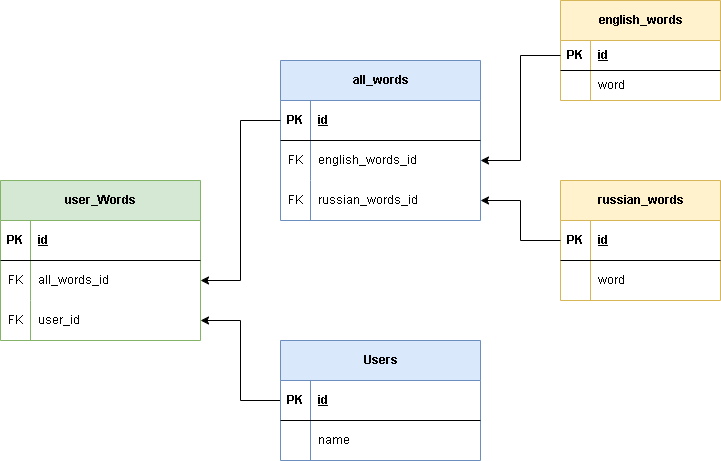

The diagram above was exported from draw.io. Its source (the exported page's mxGraphModel, read from the mxfile embedded in the PNG):
<mxGraphModel dx="1393" dy="1945" grid="1" gridSize="10" guides="1" tooltips="1" connect="1" arrows="1" fold="1" page="1" pageScale="1" pageWidth="827" pageHeight="1169" math="0" shadow="0">
  <root>
    <mxCell id="0" />
    <mxCell id="1" parent="0" />
    <mxCell id="9TjbR0Nn5oZyAXPOyods-69" style="edgeStyle=orthogonalEdgeStyle;rounded=0;orthogonalLoop=1;jettySize=auto;html=1;entryX=1;entryY=0.5;entryDx=0;entryDy=0;" edge="1" parent="1" source="9TjbR0Nn5oZyAXPOyods-1" target="9TjbR0Nn5oZyAXPOyods-24">
      <mxGeometry relative="1" as="geometry" />
    </mxCell>
    <mxCell id="9TjbR0Nn5oZyAXPOyods-1" value="Users" style="shape=table;startSize=40;container=1;collapsible=1;childLayout=tableLayout;fixedRows=1;rowLines=0;fontStyle=1;align=center;resizeLast=1;html=1;fillColor=#dae8fc;strokeColor=#6c8ebf;" vertex="1" parent="1">
      <mxGeometry x="320" y="280" width="200" height="120" as="geometry" />
    </mxCell>
    <mxCell id="9TjbR0Nn5oZyAXPOyods-2" value="" style="shape=tableRow;horizontal=0;startSize=0;swimlaneHead=0;swimlaneBody=0;fillColor=none;collapsible=0;dropTarget=0;points=[[0,0.5],[1,0.5]];portConstraint=eastwest;top=0;left=0;right=0;bottom=1;" vertex="1" parent="9TjbR0Nn5oZyAXPOyods-1">
      <mxGeometry y="40" width="200" height="40" as="geometry" />
    </mxCell>
    <mxCell id="9TjbR0Nn5oZyAXPOyods-3" value="PK" style="shape=partialRectangle;connectable=0;fillColor=none;top=0;left=0;bottom=0;right=0;fontStyle=1;overflow=hidden;whiteSpace=wrap;html=1;" vertex="1" parent="9TjbR0Nn5oZyAXPOyods-2">
      <mxGeometry width="30" height="40" as="geometry">
        <mxRectangle width="30" height="40" as="alternateBounds" />
      </mxGeometry>
    </mxCell>
    <mxCell id="9TjbR0Nn5oZyAXPOyods-4" value="id" style="shape=partialRectangle;connectable=0;fillColor=none;top=0;left=0;bottom=0;right=0;align=left;spacingLeft=6;fontStyle=5;overflow=hidden;whiteSpace=wrap;html=1;" vertex="1" parent="9TjbR0Nn5oZyAXPOyods-2">
      <mxGeometry x="30" width="170" height="40" as="geometry">
        <mxRectangle width="170" height="40" as="alternateBounds" />
      </mxGeometry>
    </mxCell>
    <mxCell id="9TjbR0Nn5oZyAXPOyods-5" value="" style="shape=tableRow;horizontal=0;startSize=0;swimlaneHead=0;swimlaneBody=0;fillColor=none;collapsible=0;dropTarget=0;points=[[0,0.5],[1,0.5]];portConstraint=eastwest;top=0;left=0;right=0;bottom=0;" vertex="1" parent="9TjbR0Nn5oZyAXPOyods-1">
      <mxGeometry y="80" width="200" height="40" as="geometry" />
    </mxCell>
    <mxCell id="9TjbR0Nn5oZyAXPOyods-6" value="" style="shape=partialRectangle;connectable=0;fillColor=none;top=0;left=0;bottom=0;right=0;editable=1;overflow=hidden;whiteSpace=wrap;html=1;" vertex="1" parent="9TjbR0Nn5oZyAXPOyods-5">
      <mxGeometry width="30" height="40" as="geometry">
        <mxRectangle width="30" height="40" as="alternateBounds" />
      </mxGeometry>
    </mxCell>
    <mxCell id="9TjbR0Nn5oZyAXPOyods-7" value="name" style="shape=partialRectangle;connectable=0;fillColor=none;top=0;left=0;bottom=0;right=0;align=left;spacingLeft=6;overflow=hidden;whiteSpace=wrap;html=1;" vertex="1" parent="9TjbR0Nn5oZyAXPOyods-5">
      <mxGeometry x="30" width="170" height="40" as="geometry">
        <mxRectangle width="170" height="40" as="alternateBounds" />
      </mxGeometry>
    </mxCell>
    <mxCell id="9TjbR0Nn5oZyAXPOyods-14" value="user_Words" style="shape=table;startSize=40;container=1;collapsible=1;childLayout=tableLayout;fixedRows=1;rowLines=0;fontStyle=1;align=center;resizeLast=1;html=1;fillColor=#d5e8d4;strokeColor=#82b366;" vertex="1" parent="1">
      <mxGeometry x="40" y="120" width="200" height="160" as="geometry" />
    </mxCell>
    <mxCell id="9TjbR0Nn5oZyAXPOyods-15" value="" style="shape=tableRow;horizontal=0;startSize=0;swimlaneHead=0;swimlaneBody=0;fillColor=none;collapsible=0;dropTarget=0;points=[[0,0.5],[1,0.5]];portConstraint=eastwest;top=0;left=0;right=0;bottom=1;" vertex="1" parent="9TjbR0Nn5oZyAXPOyods-14">
      <mxGeometry y="40" width="200" height="40" as="geometry" />
    </mxCell>
    <mxCell id="9TjbR0Nn5oZyAXPOyods-16" value="PK" style="shape=partialRectangle;connectable=0;fillColor=none;top=0;left=0;bottom=0;right=0;fontStyle=1;overflow=hidden;whiteSpace=wrap;html=1;" vertex="1" parent="9TjbR0Nn5oZyAXPOyods-15">
      <mxGeometry width="30" height="40" as="geometry">
        <mxRectangle width="30" height="40" as="alternateBounds" />
      </mxGeometry>
    </mxCell>
    <mxCell id="9TjbR0Nn5oZyAXPOyods-17" value="id" style="shape=partialRectangle;connectable=0;fillColor=none;top=0;left=0;bottom=0;right=0;align=left;spacingLeft=6;fontStyle=5;overflow=hidden;whiteSpace=wrap;html=1;" vertex="1" parent="9TjbR0Nn5oZyAXPOyods-15">
      <mxGeometry x="30" width="170" height="40" as="geometry">
        <mxRectangle width="170" height="40" as="alternateBounds" />
      </mxGeometry>
    </mxCell>
    <mxCell id="9TjbR0Nn5oZyAXPOyods-21" value="" style="shape=tableRow;horizontal=0;startSize=0;swimlaneHead=0;swimlaneBody=0;fillColor=none;collapsible=0;dropTarget=0;points=[[0,0.5],[1,0.5]];portConstraint=eastwest;top=0;left=0;right=0;bottom=0;" vertex="1" parent="9TjbR0Nn5oZyAXPOyods-14">
      <mxGeometry y="80" width="200" height="40" as="geometry" />
    </mxCell>
    <mxCell id="9TjbR0Nn5oZyAXPOyods-22" value="FK" style="shape=partialRectangle;connectable=0;fillColor=none;top=0;left=0;bottom=0;right=0;editable=1;overflow=hidden;whiteSpace=wrap;html=1;" vertex="1" parent="9TjbR0Nn5oZyAXPOyods-21">
      <mxGeometry width="30" height="40" as="geometry">
        <mxRectangle width="30" height="40" as="alternateBounds" />
      </mxGeometry>
    </mxCell>
    <mxCell id="9TjbR0Nn5oZyAXPOyods-23" value="all_words_id" style="shape=partialRectangle;connectable=0;fillColor=none;top=0;left=0;bottom=0;right=0;align=left;spacingLeft=6;overflow=hidden;whiteSpace=wrap;html=1;" vertex="1" parent="9TjbR0Nn5oZyAXPOyods-21">
      <mxGeometry x="30" width="170" height="40" as="geometry">
        <mxRectangle width="170" height="40" as="alternateBounds" />
      </mxGeometry>
    </mxCell>
    <mxCell id="9TjbR0Nn5oZyAXPOyods-24" value="" style="shape=tableRow;horizontal=0;startSize=0;swimlaneHead=0;swimlaneBody=0;fillColor=none;collapsible=0;dropTarget=0;points=[[0,0.5],[1,0.5]];portConstraint=eastwest;top=0;left=0;right=0;bottom=0;" vertex="1" parent="9TjbR0Nn5oZyAXPOyods-14">
      <mxGeometry y="120" width="200" height="40" as="geometry" />
    </mxCell>
    <mxCell id="9TjbR0Nn5oZyAXPOyods-25" value="FK" style="shape=partialRectangle;connectable=0;fillColor=none;top=0;left=0;bottom=0;right=0;editable=1;overflow=hidden;whiteSpace=wrap;html=1;" vertex="1" parent="9TjbR0Nn5oZyAXPOyods-24">
      <mxGeometry width="30" height="40" as="geometry">
        <mxRectangle width="30" height="40" as="alternateBounds" />
      </mxGeometry>
    </mxCell>
    <mxCell id="9TjbR0Nn5oZyAXPOyods-26" value="user_id" style="shape=partialRectangle;connectable=0;fillColor=none;top=0;left=0;bottom=0;right=0;align=left;spacingLeft=6;overflow=hidden;whiteSpace=wrap;html=1;" vertex="1" parent="9TjbR0Nn5oZyAXPOyods-24">
      <mxGeometry x="30" width="170" height="40" as="geometry">
        <mxRectangle width="170" height="40" as="alternateBounds" />
      </mxGeometry>
    </mxCell>
    <mxCell id="9TjbR0Nn5oZyAXPOyods-27" value="english_words" style="shape=table;startSize=40;container=1;collapsible=1;childLayout=tableLayout;fixedRows=1;rowLines=0;fontStyle=1;align=center;resizeLast=1;html=1;fillColor=#fff2cc;strokeColor=#d6b656;" vertex="1" parent="1">
      <mxGeometry x="600" y="-60" width="160" height="100" as="geometry" />
    </mxCell>
    <mxCell id="9TjbR0Nn5oZyAXPOyods-28" value="" style="shape=tableRow;horizontal=0;startSize=0;swimlaneHead=0;swimlaneBody=0;fillColor=none;collapsible=0;dropTarget=0;points=[[0,0.5],[1,0.5]];portConstraint=eastwest;top=0;left=0;right=0;bottom=1;" vertex="1" parent="9TjbR0Nn5oZyAXPOyods-27">
      <mxGeometry y="40" width="160" height="30" as="geometry" />
    </mxCell>
    <mxCell id="9TjbR0Nn5oZyAXPOyods-29" value="PK" style="shape=partialRectangle;connectable=0;fillColor=none;top=0;left=0;bottom=0;right=0;fontStyle=1;overflow=hidden;whiteSpace=wrap;html=1;" vertex="1" parent="9TjbR0Nn5oZyAXPOyods-28">
      <mxGeometry width="30" height="30" as="geometry">
        <mxRectangle width="30" height="30" as="alternateBounds" />
      </mxGeometry>
    </mxCell>
    <mxCell id="9TjbR0Nn5oZyAXPOyods-30" value="id" style="shape=partialRectangle;connectable=0;fillColor=none;top=0;left=0;bottom=0;right=0;align=left;spacingLeft=6;fontStyle=5;overflow=hidden;whiteSpace=wrap;html=1;" vertex="1" parent="9TjbR0Nn5oZyAXPOyods-28">
      <mxGeometry x="30" width="130" height="30" as="geometry">
        <mxRectangle width="130" height="30" as="alternateBounds" />
      </mxGeometry>
    </mxCell>
    <mxCell id="9TjbR0Nn5oZyAXPOyods-31" value="" style="shape=tableRow;horizontal=0;startSize=0;swimlaneHead=0;swimlaneBody=0;fillColor=none;collapsible=0;dropTarget=0;points=[[0,0.5],[1,0.5]];portConstraint=eastwest;top=0;left=0;right=0;bottom=0;" vertex="1" parent="9TjbR0Nn5oZyAXPOyods-27">
      <mxGeometry y="70" width="160" height="30" as="geometry" />
    </mxCell>
    <mxCell id="9TjbR0Nn5oZyAXPOyods-32" value="" style="shape=partialRectangle;connectable=0;fillColor=none;top=0;left=0;bottom=0;right=0;editable=1;overflow=hidden;whiteSpace=wrap;html=1;" vertex="1" parent="9TjbR0Nn5oZyAXPOyods-31">
      <mxGeometry width="30" height="30" as="geometry">
        <mxRectangle width="30" height="30" as="alternateBounds" />
      </mxGeometry>
    </mxCell>
    <mxCell id="9TjbR0Nn5oZyAXPOyods-33" value="word" style="shape=partialRectangle;connectable=0;fillColor=none;top=0;left=0;bottom=0;right=0;align=left;spacingLeft=6;overflow=hidden;whiteSpace=wrap;html=1;" vertex="1" parent="9TjbR0Nn5oZyAXPOyods-31">
      <mxGeometry x="30" width="130" height="30" as="geometry">
        <mxRectangle width="130" height="30" as="alternateBounds" />
      </mxGeometry>
    </mxCell>
    <mxCell id="9TjbR0Nn5oZyAXPOyods-40" value="russian_words" style="shape=table;startSize=40;container=1;collapsible=1;childLayout=tableLayout;fixedRows=1;rowLines=0;fontStyle=1;align=center;resizeLast=1;html=1;fillColor=#fff2cc;strokeColor=#d6b656;" vertex="1" parent="1">
      <mxGeometry x="600" y="120" width="160" height="120" as="geometry" />
    </mxCell>
    <mxCell id="9TjbR0Nn5oZyAXPOyods-41" value="" style="shape=tableRow;horizontal=0;startSize=0;swimlaneHead=0;swimlaneBody=0;fillColor=none;collapsible=0;dropTarget=0;points=[[0,0.5],[1,0.5]];portConstraint=eastwest;top=0;left=0;right=0;bottom=1;" vertex="1" parent="9TjbR0Nn5oZyAXPOyods-40">
      <mxGeometry y="40" width="160" height="40" as="geometry" />
    </mxCell>
    <mxCell id="9TjbR0Nn5oZyAXPOyods-42" value="PK" style="shape=partialRectangle;connectable=0;fillColor=none;top=0;left=0;bottom=0;right=0;fontStyle=1;overflow=hidden;whiteSpace=wrap;html=1;" vertex="1" parent="9TjbR0Nn5oZyAXPOyods-41">
      <mxGeometry width="30" height="40" as="geometry">
        <mxRectangle width="30" height="40" as="alternateBounds" />
      </mxGeometry>
    </mxCell>
    <mxCell id="9TjbR0Nn5oZyAXPOyods-43" value="id" style="shape=partialRectangle;connectable=0;fillColor=none;top=0;left=0;bottom=0;right=0;align=left;spacingLeft=6;fontStyle=5;overflow=hidden;whiteSpace=wrap;html=1;" vertex="1" parent="9TjbR0Nn5oZyAXPOyods-41">
      <mxGeometry x="30" width="130" height="40" as="geometry">
        <mxRectangle width="130" height="40" as="alternateBounds" />
      </mxGeometry>
    </mxCell>
    <mxCell id="9TjbR0Nn5oZyAXPOyods-44" value="" style="shape=tableRow;horizontal=0;startSize=0;swimlaneHead=0;swimlaneBody=0;fillColor=none;collapsible=0;dropTarget=0;points=[[0,0.5],[1,0.5]];portConstraint=eastwest;top=0;left=0;right=0;bottom=0;" vertex="1" parent="9TjbR0Nn5oZyAXPOyods-40">
      <mxGeometry y="80" width="160" height="40" as="geometry" />
    </mxCell>
    <mxCell id="9TjbR0Nn5oZyAXPOyods-45" value="" style="shape=partialRectangle;connectable=0;fillColor=none;top=0;left=0;bottom=0;right=0;editable=1;overflow=hidden;whiteSpace=wrap;html=1;" vertex="1" parent="9TjbR0Nn5oZyAXPOyods-44">
      <mxGeometry width="30" height="40" as="geometry">
        <mxRectangle width="30" height="40" as="alternateBounds" />
      </mxGeometry>
    </mxCell>
    <mxCell id="9TjbR0Nn5oZyAXPOyods-46" value="word" style="shape=partialRectangle;connectable=0;fillColor=none;top=0;left=0;bottom=0;right=0;align=left;spacingLeft=6;overflow=hidden;whiteSpace=wrap;html=1;" vertex="1" parent="9TjbR0Nn5oZyAXPOyods-44">
      <mxGeometry x="30" width="130" height="40" as="geometry">
        <mxRectangle width="130" height="40" as="alternateBounds" />
      </mxGeometry>
    </mxCell>
    <mxCell id="9TjbR0Nn5oZyAXPOyods-53" value="all_words" style="shape=table;startSize=40;container=1;collapsible=1;childLayout=tableLayout;fixedRows=1;rowLines=0;fontStyle=1;align=center;resizeLast=1;html=1;fillColor=#dae8fc;strokeColor=#6c8ebf;" vertex="1" parent="1">
      <mxGeometry x="320" width="200" height="160" as="geometry" />
    </mxCell>
    <mxCell id="9TjbR0Nn5oZyAXPOyods-54" value="" style="shape=tableRow;horizontal=0;startSize=0;swimlaneHead=0;swimlaneBody=0;fillColor=none;collapsible=0;dropTarget=0;points=[[0,0.5],[1,0.5]];portConstraint=eastwest;top=0;left=0;right=0;bottom=1;" vertex="1" parent="9TjbR0Nn5oZyAXPOyods-53">
      <mxGeometry y="40" width="200" height="40" as="geometry" />
    </mxCell>
    <mxCell id="9TjbR0Nn5oZyAXPOyods-55" value="PK" style="shape=partialRectangle;connectable=0;fillColor=none;top=0;left=0;bottom=0;right=0;fontStyle=1;overflow=hidden;whiteSpace=wrap;html=1;" vertex="1" parent="9TjbR0Nn5oZyAXPOyods-54">
      <mxGeometry width="30" height="40" as="geometry">
        <mxRectangle width="30" height="40" as="alternateBounds" />
      </mxGeometry>
    </mxCell>
    <mxCell id="9TjbR0Nn5oZyAXPOyods-56" value="id" style="shape=partialRectangle;connectable=0;fillColor=none;top=0;left=0;bottom=0;right=0;align=left;spacingLeft=6;fontStyle=5;overflow=hidden;whiteSpace=wrap;html=1;" vertex="1" parent="9TjbR0Nn5oZyAXPOyods-54">
      <mxGeometry x="30" width="170" height="40" as="geometry">
        <mxRectangle width="170" height="40" as="alternateBounds" />
      </mxGeometry>
    </mxCell>
    <mxCell id="9TjbR0Nn5oZyAXPOyods-57" value="" style="shape=tableRow;horizontal=0;startSize=0;swimlaneHead=0;swimlaneBody=0;fillColor=none;collapsible=0;dropTarget=0;points=[[0,0.5],[1,0.5]];portConstraint=eastwest;top=0;left=0;right=0;bottom=0;" vertex="1" parent="9TjbR0Nn5oZyAXPOyods-53">
      <mxGeometry y="80" width="200" height="40" as="geometry" />
    </mxCell>
    <mxCell id="9TjbR0Nn5oZyAXPOyods-58" value="FK" style="shape=partialRectangle;connectable=0;fillColor=none;top=0;left=0;bottom=0;right=0;editable=1;overflow=hidden;whiteSpace=wrap;html=1;" vertex="1" parent="9TjbR0Nn5oZyAXPOyods-57">
      <mxGeometry width="30" height="40" as="geometry">
        <mxRectangle width="30" height="40" as="alternateBounds" />
      </mxGeometry>
    </mxCell>
    <mxCell id="9TjbR0Nn5oZyAXPOyods-59" value="english_words_id" style="shape=partialRectangle;connectable=0;fillColor=none;top=0;left=0;bottom=0;right=0;align=left;spacingLeft=6;overflow=hidden;whiteSpace=wrap;html=1;" vertex="1" parent="9TjbR0Nn5oZyAXPOyods-57">
      <mxGeometry x="30" width="170" height="40" as="geometry">
        <mxRectangle width="170" height="40" as="alternateBounds" />
      </mxGeometry>
    </mxCell>
    <mxCell id="9TjbR0Nn5oZyAXPOyods-60" value="" style="shape=tableRow;horizontal=0;startSize=0;swimlaneHead=0;swimlaneBody=0;fillColor=none;collapsible=0;dropTarget=0;points=[[0,0.5],[1,0.5]];portConstraint=eastwest;top=0;left=0;right=0;bottom=0;" vertex="1" parent="9TjbR0Nn5oZyAXPOyods-53">
      <mxGeometry y="120" width="200" height="40" as="geometry" />
    </mxCell>
    <mxCell id="9TjbR0Nn5oZyAXPOyods-61" value="FK" style="shape=partialRectangle;connectable=0;fillColor=none;top=0;left=0;bottom=0;right=0;editable=1;overflow=hidden;whiteSpace=wrap;html=1;" vertex="1" parent="9TjbR0Nn5oZyAXPOyods-60">
      <mxGeometry width="30" height="40" as="geometry">
        <mxRectangle width="30" height="40" as="alternateBounds" />
      </mxGeometry>
    </mxCell>
    <mxCell id="9TjbR0Nn5oZyAXPOyods-62" value="russian_words_id" style="shape=partialRectangle;connectable=0;fillColor=none;top=0;left=0;bottom=0;right=0;align=left;spacingLeft=6;overflow=hidden;whiteSpace=wrap;html=1;" vertex="1" parent="9TjbR0Nn5oZyAXPOyods-60">
      <mxGeometry x="30" width="170" height="40" as="geometry">
        <mxRectangle width="170" height="40" as="alternateBounds" />
      </mxGeometry>
    </mxCell>
    <mxCell id="9TjbR0Nn5oZyAXPOyods-66" style="edgeStyle=orthogonalEdgeStyle;rounded=0;orthogonalLoop=1;jettySize=auto;html=1;entryX=1;entryY=0.5;entryDx=0;entryDy=0;" edge="1" parent="1" source="9TjbR0Nn5oZyAXPOyods-28" target="9TjbR0Nn5oZyAXPOyods-57">
      <mxGeometry relative="1" as="geometry" />
    </mxCell>
    <mxCell id="9TjbR0Nn5oZyAXPOyods-67" style="edgeStyle=orthogonalEdgeStyle;rounded=0;orthogonalLoop=1;jettySize=auto;html=1;entryX=1;entryY=0.5;entryDx=0;entryDy=0;" edge="1" parent="1" source="9TjbR0Nn5oZyAXPOyods-41" target="9TjbR0Nn5oZyAXPOyods-60">
      <mxGeometry relative="1" as="geometry" />
    </mxCell>
    <mxCell id="9TjbR0Nn5oZyAXPOyods-68" style="edgeStyle=orthogonalEdgeStyle;rounded=0;orthogonalLoop=1;jettySize=auto;html=1;entryX=1;entryY=0.5;entryDx=0;entryDy=0;" edge="1" parent="1" source="9TjbR0Nn5oZyAXPOyods-54" target="9TjbR0Nn5oZyAXPOyods-21">
      <mxGeometry relative="1" as="geometry" />
    </mxCell>
  </root>
</mxGraphModel>